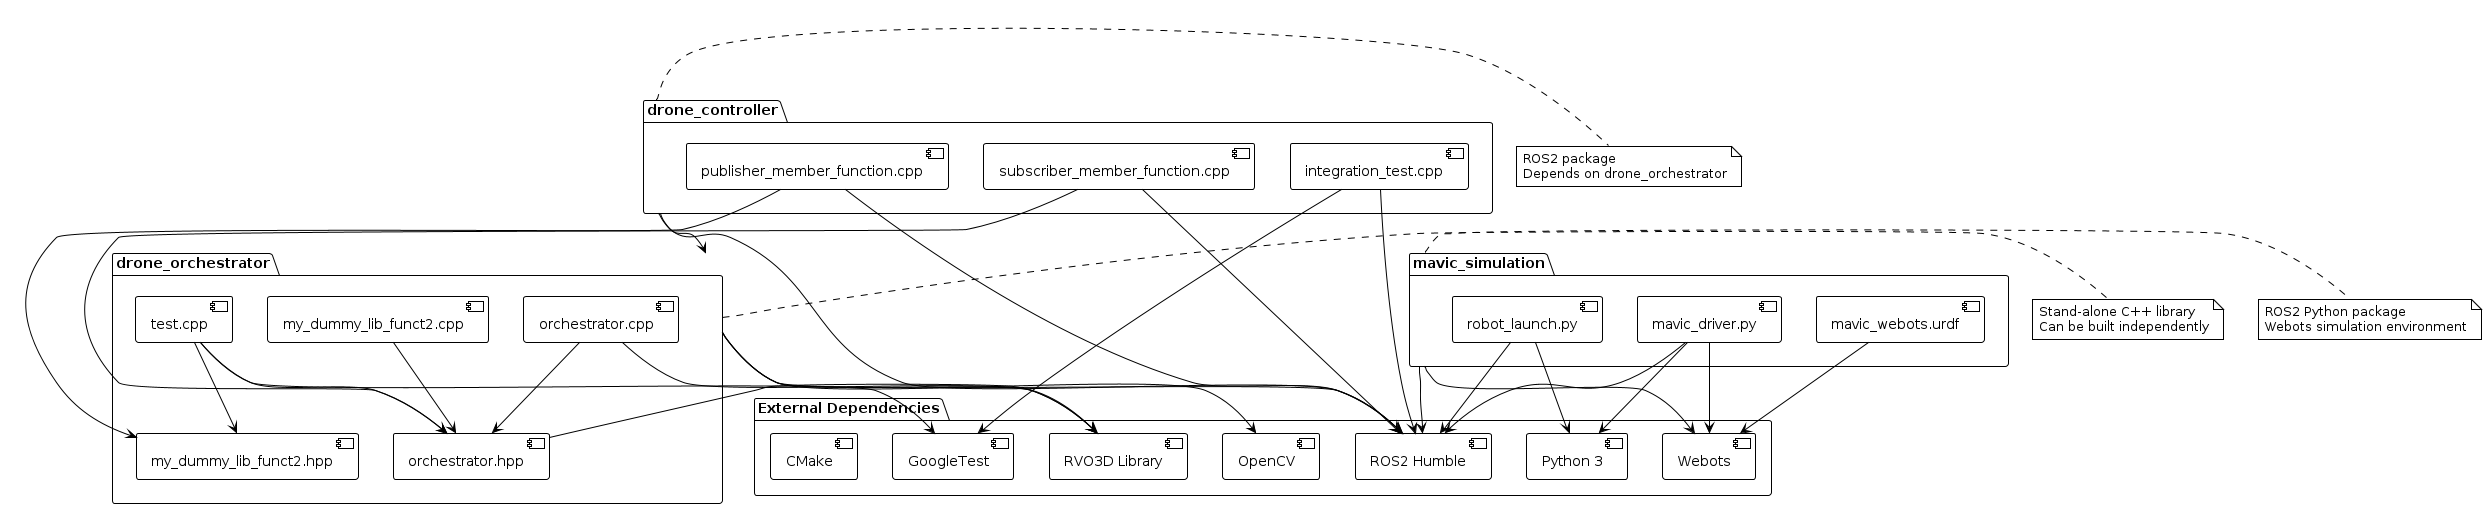

The diagram above was rendered by PlantUML. Its source (embedded in the PNG):
@startuml Dependency Graph
!theme plain

package "External Dependencies" {
  [RVO3D Library] as RVO
  [ROS2 Humble] as ROS2
  [OpenCV] as OCV
  [GoogleTest] as GTEST
  [Webots] as WEBOTS
  [Python 3] as PYTHON
  [CMake] as CMAKE
}

package "drone_orchestrator" {
  [orchestrator.hpp] as ORCH_H
  [orchestrator.cpp] as ORCH_C
  [my_dummy_lib_funct2.hpp] as DUMMY_H
  [my_dummy_lib_funct2.cpp] as DUMMY_C
  [test.cpp] as TEST_CPP
}

package "drone_controller" {
  [subscriber_member_function.cpp] as SUB_CPP
  [publisher_member_function.cpp] as PUB_CPP
  [integration_test.cpp] as INT_TEST
}

package "mavic_simulation" {
  [mavic_driver.py] as DRIVER_PY
  [robot_launch.py] as LAUNCH_PY
  [mavic_webots.urdf] as URDF
}

' Orchestrator dependencies
ORCH_H --> RVO
ORCH_C --> ORCH_H
ORCH_C --> RVO
DUMMY_C --> ORCH_H
TEST_CPP --> ORCH_H
TEST_CPP --> DUMMY_H
TEST_CPP --> GTEST

' Controller dependencies
SUB_CPP --> ROS2
SUB_CPP --> ORCH_H
PUB_CPP --> ROS2
PUB_CPP --> DUMMY_H
INT_TEST --> ROS2
INT_TEST --> GTEST

' Simulation dependencies
DRIVER_PY --> ROS2
DRIVER_PY --> PYTHON
DRIVER_PY --> WEBOTS
LAUNCH_PY --> ROS2
LAUNCH_PY --> PYTHON
URDF --> WEBOTS

' Package dependencies
[drone_controller] --> [drone_orchestrator]
[drone_orchestrator] --> RVO
[drone_orchestrator] --> ROS2
[drone_orchestrator] --> OCV
[drone_controller] --> ROS2
[mavic_simulation] --> ROS2
[mavic_simulation] --> WEBOTS

note right of [drone_orchestrator]
  Stand-alone C++ library
  Can be built independently
end note

note right of [drone_controller]
  ROS2 package
  Depends on drone_orchestrator
end note

note right of [mavic_simulation]
  ROS2 Python package
  Webots simulation environment
end note

@enduml